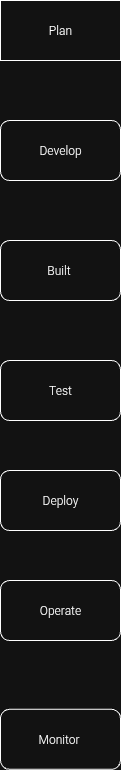

The diagram above was exported from draw.io. Its source (the exported page's mxGraphModel, read from the mxfile embedded in the PNG):
<mxGraphModel dx="162" dy="651" grid="1" gridSize="10" guides="1" tooltips="1" connect="1" arrows="1" fold="1" page="1" pageScale="1" pageWidth="850" pageHeight="1100" math="0" shadow="0">
  <root>
    <mxCell id="0" />
    <mxCell id="1" parent="0" />
    <mxCell id="sqABrB4Ovb1UczhPGg5N-1" value="Plan" style="rounded=0;whiteSpace=wrap;html=1;" parent="1" vertex="1">
      <mxGeometry x="200" y="30" width="120" height="60" as="geometry" />
    </mxCell>
    <mxCell id="sqABrB4Ovb1UczhPGg5N-2" value="Develop" style="rounded=1;whiteSpace=wrap;html=1;" parent="1" vertex="1">
      <mxGeometry x="200" y="150" width="120" height="60" as="geometry" />
    </mxCell>
    <mxCell id="sqABrB4Ovb1UczhPGg5N-3" value="Built&amp;nbsp;" style="rounded=1;whiteSpace=wrap;html=1;" parent="1" vertex="1">
      <mxGeometry x="200" y="270" width="120" height="60" as="geometry" />
    </mxCell>
    <mxCell id="sqABrB4Ovb1UczhPGg5N-4" value="Test" style="rounded=1;whiteSpace=wrap;html=1;" parent="1" vertex="1">
      <mxGeometry x="200" y="390" width="120" height="60" as="geometry" />
    </mxCell>
    <mxCell id="sqABrB4Ovb1UczhPGg5N-6" value="Deploy" style="rounded=1;whiteSpace=wrap;html=1;" parent="1" vertex="1">
      <mxGeometry x="200" y="500" width="120" height="60" as="geometry" />
    </mxCell>
    <mxCell id="sqABrB4Ovb1UczhPGg5N-7" value="Operate" style="rounded=1;whiteSpace=wrap;html=1;" parent="1" vertex="1">
      <mxGeometry x="200" y="610" width="120" height="60" as="geometry" />
    </mxCell>
    <mxCell id="sqABrB4Ovb1UczhPGg5N-8" value="Monitor&amp;nbsp;" style="rounded=1;whiteSpace=wrap;html=1;" parent="1" vertex="1">
      <mxGeometry x="200" y="738.83" width="120" height="60" as="geometry" />
    </mxCell>
  </root>
</mxGraphModel>